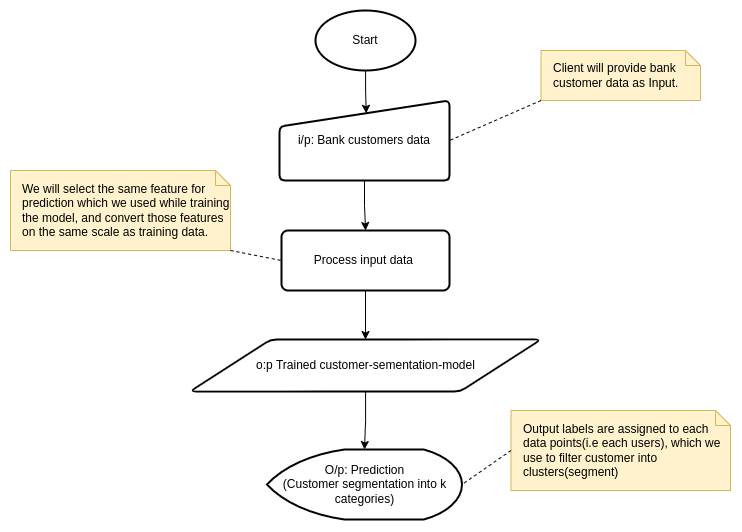

The diagram above was exported from draw.io. Its source (the exported page's mxGraphModel, read from the mxfile embedded in the PNG):
<mxGraphModel dx="2076" dy="776" grid="1" gridSize="10" guides="1" tooltips="1" connect="1" arrows="1" fold="1" page="1" pageScale="1" pageWidth="827" pageHeight="1169" math="0" shadow="0">
  <root>
    <mxCell id="0" />
    <mxCell id="1" parent="0" />
    <mxCell id="sIy-1zrdnQpyNn-s2ywE-2" value="Start" style="strokeWidth=2;html=1;shape=mxgraph.flowchart.start_1;whiteSpace=wrap;labelBackgroundColor=none;" vertex="1" parent="1">
      <mxGeometry x="-459" y="290" width="100" height="60" as="geometry" />
    </mxCell>
    <mxCell id="sIy-1zrdnQpyNn-s2ywE-3" value="" style="edgeStyle=orthogonalEdgeStyle;rounded=0;orthogonalLoop=1;jettySize=auto;html=1;labelBackgroundColor=none;" edge="1" parent="1" source="sIy-1zrdnQpyNn-s2ywE-4" target="sIy-1zrdnQpyNn-s2ywE-6">
      <mxGeometry relative="1" as="geometry" />
    </mxCell>
    <mxCell id="sIy-1zrdnQpyNn-s2ywE-4" value="i/p: Bank customers data" style="html=1;strokeWidth=2;shape=manualInput;whiteSpace=wrap;rounded=1;size=26;arcSize=11;labelBackgroundColor=none;" vertex="1" parent="1">
      <mxGeometry x="-495" y="380" width="170" height="80" as="geometry" />
    </mxCell>
    <mxCell id="sIy-1zrdnQpyNn-s2ywE-5" style="edgeStyle=orthogonalEdgeStyle;rounded=0;orthogonalLoop=1;jettySize=auto;html=1;entryX=0.51;entryY=0.16;entryDx=0;entryDy=0;entryPerimeter=0;labelBackgroundColor=none;" edge="1" parent="1" source="sIy-1zrdnQpyNn-s2ywE-2" target="sIy-1zrdnQpyNn-s2ywE-4">
      <mxGeometry relative="1" as="geometry" />
    </mxCell>
    <mxCell id="sIy-1zrdnQpyNn-s2ywE-10" style="edgeStyle=orthogonalEdgeStyle;rounded=0;orthogonalLoop=1;jettySize=auto;html=1;entryX=0.5;entryY=0;entryDx=0;entryDy=0;" edge="1" parent="1" source="sIy-1zrdnQpyNn-s2ywE-6" target="sIy-1zrdnQpyNn-s2ywE-9">
      <mxGeometry relative="1" as="geometry" />
    </mxCell>
    <mxCell id="sIy-1zrdnQpyNn-s2ywE-6" value="Process input data&amp;nbsp;" style="whiteSpace=wrap;html=1;strokeWidth=2;rounded=1;arcSize=11;labelBackgroundColor=none;" vertex="1" parent="1">
      <mxGeometry x="-493" y="510" width="168" height="60" as="geometry" />
    </mxCell>
    <mxCell id="sIy-1zrdnQpyNn-s2ywE-7" value="O/p: Prediction&lt;br&gt;(Customer segmentation into k categories)" style="verticalLabelPosition=middle;verticalAlign=middle;html=1;shape=mxgraph.flowchart.display;whiteSpace=wrap;rounded=1;size=0.14;arcSize=6;strokeWidth=2;align=center;labelPosition=center;labelBackgroundColor=none;" vertex="1" parent="1">
      <mxGeometry x="-507.5" y="729" width="195" height="70" as="geometry" />
    </mxCell>
    <mxCell id="sIy-1zrdnQpyNn-s2ywE-9" value="o:p Trained customer-sementation-model" style="shape=parallelogram;html=1;strokeWidth=2;perimeter=parallelogramPerimeter;whiteSpace=wrap;rounded=1;arcSize=12;size=0.23;" vertex="1" parent="1">
      <mxGeometry x="-584.5" y="619" width="351" height="52" as="geometry" />
    </mxCell>
    <mxCell id="sIy-1zrdnQpyNn-s2ywE-11" style="edgeStyle=orthogonalEdgeStyle;rounded=0;orthogonalLoop=1;jettySize=auto;html=1;entryX=0.5;entryY=0;entryDx=0;entryDy=0;entryPerimeter=0;" edge="1" parent="1" source="sIy-1zrdnQpyNn-s2ywE-9" target="sIy-1zrdnQpyNn-s2ywE-7">
      <mxGeometry relative="1" as="geometry" />
    </mxCell>
    <mxCell id="sIy-1zrdnQpyNn-s2ywE-13" value="Client will provide bank customer data as Input." style="shape=note;size=15;align=left;spacingLeft=10;html=1;whiteSpace=wrap;fillColor=#fff2cc;strokeColor=#d6b656;" vertex="1" parent="1">
      <mxGeometry x="-233.5" y="330" width="159.5" height="50" as="geometry" />
    </mxCell>
    <mxCell id="sIy-1zrdnQpyNn-s2ywE-14" value="" style="edgeStyle=none;endArrow=none;dashed=1;html=1;rounded=0;entryX=1;entryY=0.5;entryDx=0;entryDy=0;exitX=0;exitY=1;exitDx=0;exitDy=0;exitPerimeter=0;" edge="1" source="sIy-1zrdnQpyNn-s2ywE-13" parent="1" target="sIy-1zrdnQpyNn-s2ywE-4">
      <mxGeometry x="1" relative="1" as="geometry">
        <mxPoint x="-194" y="399" as="targetPoint" />
        <mxPoint x="-224" y="349" as="sourcePoint" />
      </mxGeometry>
    </mxCell>
    <mxCell id="sIy-1zrdnQpyNn-s2ywE-16" value="We will select the same feature for prediction which we used while training the model, and convert those features on the same scale as training data." style="shape=note;size=15;align=left;spacingLeft=10;html=1;whiteSpace=wrap;fillColor=#fff2cc;strokeColor=#d6b656;" vertex="1" parent="1">
      <mxGeometry x="-764" y="450" width="220" height="80" as="geometry" />
    </mxCell>
    <mxCell id="sIy-1zrdnQpyNn-s2ywE-17" value="" style="edgeStyle=none;endArrow=none;dashed=1;html=1;rounded=0;entryX=0;entryY=0.5;entryDx=0;entryDy=0;exitX=1;exitY=1;exitDx=0;exitDy=0;exitPerimeter=0;" edge="1" parent="1" source="sIy-1zrdnQpyNn-s2ywE-16" target="sIy-1zrdnQpyNn-s2ywE-6">
      <mxGeometry x="1" relative="1" as="geometry">
        <mxPoint x="-512.5" y="540" as="targetPoint" />
        <mxPoint x="-574" y="530" as="sourcePoint" />
      </mxGeometry>
    </mxCell>
    <mxCell id="sIy-1zrdnQpyNn-s2ywE-20" value="Output labels are assigned to each data points(i.e each users), which we use to filter customer into clusters(segment)" style="shape=note;size=15;align=left;spacingLeft=10;html=1;whiteSpace=wrap;fillColor=#fff2cc;strokeColor=#d6b656;" vertex="1" parent="1">
      <mxGeometry x="-263.5" y="690" width="219.5" height="80" as="geometry" />
    </mxCell>
    <mxCell id="sIy-1zrdnQpyNn-s2ywE-21" value="" style="edgeStyle=none;endArrow=none;dashed=1;html=1;rounded=0;exitX=0;exitY=0.5;exitDx=0;exitDy=0;exitPerimeter=0;entryX=1;entryY=0.5;entryDx=0;entryDy=0;entryPerimeter=0;" edge="1" parent="1" source="sIy-1zrdnQpyNn-s2ywE-20" target="sIy-1zrdnQpyNn-s2ywE-7">
      <mxGeometry x="1" relative="1" as="geometry">
        <mxPoint x="-284" y="819.5" as="targetPoint" />
        <mxPoint x="-183.5" y="748.5" as="sourcePoint" />
      </mxGeometry>
    </mxCell>
  </root>
</mxGraphModel>